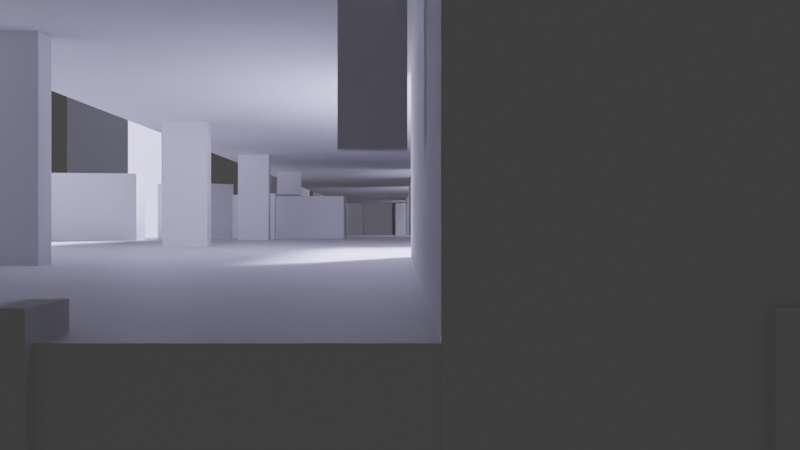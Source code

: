 # Source: level_0.blend  (saved by Blender 3.4.6; exported with 4.5.12 LTS)
import bpy
from mathutils import Matrix  # noqa: F401  (used for matrix-valued properties, if any)

bpy.ops.wm.read_factory_settings(use_empty=True)
scene = bpy.context.scene
scene.name = 'Scene'

# ---- collections
col_collection = bpy.data.collections.new('Collection'); scene.collection.children.link(col_collection)

# ---- materials (node trees are filled in below, after node groups)
mat_material = bpy.data.materials.new('Material')
mat_material.alpha_threshold = 0.0
mat_material.use_transparent_shadow = False
mat_material.roughness = 0.5
mat_material.line_color = (0.0, 0.0, 0.0, 1.0)
mat_x = bpy.data.materials.new('材质')
mat_x.use_transparent_shadow = False

# ---- node groups
ng_auto_smooth = bpy.data.node_groups.new('Auto Smooth', 'GeometryNodeTree')
_s = ng_auto_smooth.interface.new_socket(name='Geometry', in_out='OUTPUT', socket_type='NodeSocketGeometry')
_s = ng_auto_smooth.interface.new_socket(name='Geometry', in_out='INPUT', socket_type='NodeSocketGeometry')
_s = ng_auto_smooth.interface.new_socket(name='Angle', in_out='INPUT', socket_type='NodeSocketFloat')
_s.subtype = 'ANGLE'
_s.min_value = 0.0
_s.max_value = 3.142
ng_auto_smooth.is_modifier = True
_N = ng_auto_smooth.nodes; _L = ng_auto_smooth.links
n0 = _N.new('NodeGroupOutput'); n0.name = 'Group Output'; n0.location = (480, -100)
n1 = _N.new('NodeGroupInput'); n1.name = 'Group Input'; n1.location = (-420, -300)
n2 = _N.new('NodeGroupInput'); n2.name = 'Group Input.001'; n2.location = (-60, -100)
n3 = _N.new('GeometryNodeSetShadeSmooth'); n3.name = 'Set Shade Smooth'; n3.location = (120, -100)
n3.domain = 'EDGE'
n4 = _N.new('GeometryNodeSetShadeSmooth'); n4.name = 'Set Shade Smooth.001'; n4.location = (300, -100)
n5 = _N.new('GeometryNodeInputMeshEdgeAngle'); n5.name = 'Edge Angle'; n5.location = (-420, -220)
n6 = _N.new('GeometryNodeInputEdgeSmooth'); n6.name = 'Is Edge Smooth'; n6.location = (-60, -160)
n7 = _N.new('GeometryNodeInputShadeSmooth'); n7.name = 'Is Face Smooth'; n7.location = (-240, -340)
n8 = _N.new('FunctionNodeBooleanMath'); n8.name = 'Boolean Math'; n8.location = (-60, -220)
n9 = _N.new('FunctionNodeCompare'); n9.name = 'Compare'; n9.location = (-240, -180)
n9.operation = 'LESS_EQUAL'
_L.new(n5.outputs[0], n9.inputs[0])
_L.new(n4.outputs[0], n0.inputs[0])
_L.new(n1.outputs[1], n9.inputs[1])
_L.new(n9.outputs[0], n8.inputs[0])
_L.new(n7.outputs[0], n8.inputs[1])
_L.new(n2.outputs[0], n3.inputs[0])
_L.new(n6.outputs[0], n3.inputs[1])
_L.new(n3.outputs[0], n4.inputs[0])
_L.new(n8.outputs[0], n3.inputs[2])
n0.is_active_output = True

# ---- material node trees
mat_material.use_nodes = True; mat_material.node_tree.nodes.clear()
_N = mat_material.node_tree.nodes; _L = mat_material.node_tree.links
n0 = _N.new('ShaderNodeOutputMaterial'); n0.name = 'Material Output'; n0.location = (300, 300)
n1 = _N.new('ShaderNodeBsdfPrincipled'); n1.name = 'Principled BSDF'; n1.location = (10, 300)
n1.distribution = 'GGX'
n1.subsurface_method = 'RANDOM_WALK_SKIN'
n1.inputs[3].default_value = 1.45
n1.inputs[27].default_value = (0.0, 0.0, 0.0, 1.0)
n1.inputs[28].default_value = 1.0
_L.new(n1.outputs[0], n0.inputs[0])
n0.is_active_output = True
mat_x.use_nodes = True; mat_x.node_tree.nodes.clear()
_N = mat_x.node_tree.nodes; _L = mat_x.node_tree.links
n0 = _N.new('ShaderNodeOutputMaterial'); n0.name = '材质输出'; n0.location = (391, 41)
n1 = _N.new('ShaderNodeTexVoronoi'); n1.name = '沃罗诺伊纹理'; n1.location = (-699, -54)
n1.distance = 'MANHATTAN'
n1.inputs[2].default_value = 7.0
n2 = _N.new('ShaderNodeValToRGB'); n2.name = '颜色渐变'; n2.location = (-389, 35)
while len(n2.color_ramp.elements) > 1: n2.color_ramp.elements.remove(n2.color_ramp.elements[-1])
n2.color_ramp.elements[0].position = 0.1273; n2.color_ramp.elements[0].color = (0.2617, 0.05045, 0.01345, 1.0)
_e = n2.color_ramp.elements.new(0.2477); _e.color = (0.02703, 0.0162, 0.517, 1.0)
_e = n2.color_ramp.elements.new(0.7318); _e.color = (0.01345, 0.03238, 0.7382, 1.0)
n3 = _N.new('ShaderNodeBsdfPrincipled'); n3.name = '原理化BSDF'; n3.location = (26, 15)
n3.distribution = 'GGX'
n3.subsurface_method = 'RANDOM_WALK_SKIN'
n3.inputs[1].default_value = 1.0
n3.inputs[2].default_value = 0.5318
n3.inputs[3].default_value = 1.45
n3.inputs[8].default_value = 1.0
n3.inputs[10].default_value = 0.07727
n3.inputs[11].default_value = 1.527
n3.inputs[27].default_value = (0.0, 0.0, 0.0, 1.0)
n3.inputs[28].default_value = 1.0
n4 = _N.new('ShaderNodeMix'); n4.name = 'Mix'; n4.location = (-144, -105)
n4.data_type = 'RGBA'
n4.inputs[0].default_value = 0.07727
n4.inputs[7].default_value = (0.8, 0.8, 0.8, 1.0)
_L.new(n1.outputs[1], n2.inputs[0])
_L.new(n3.outputs[0], n0.inputs[0])
_L.new(n1.outputs[0], n3.inputs[13])
_L.new(n2.outputs[0], n4.inputs[6])
_L.new(n4.outputs[2], n3.inputs[0])
n0.is_active_output = True

# ---- world
world_world = bpy.data.worlds.new('World'); scene.world = world_world
world_world.use_nodes = True; world_world.node_tree.nodes.clear()
_N = world_world.node_tree.nodes; _L = world_world.node_tree.links
n0 = _N.new('ShaderNodeOutputWorld'); n0.name = 'World Output'; n0.location = (300, 300)
n1 = _N.new('ShaderNodeBackground'); n1.name = 'Background'; n1.location = (10, 300)
n1.inputs[0].default_value = (0.05088, 0.05088, 0.05088, 1.0)
_L.new(n1.outputs[0], n0.inputs[0])
n0.is_active_output = True
world_world.color = (0.05088, 0.05088, 0.05088)
world_world.use_sun_shadow = False
world_world.sun_shadow_jitter_overblur = 0.0

# ---- cameras
cam_camera = bpy.data.cameras.new('Camera')
cam_camera.lens = 40.0
cam_camera.ortho_scale = 7.314

# ---- lights
light_light = bpy.data.lights.new('Light', 'SUN')
light_light.color = (0.3041, 0.296, 0.4575)
light_light.specular_factor = 0.04762
light_light.diffuse_factor = 0.04082
light_light.transmission_factor = 0.0
light_light.angle = 0.1993
light_light.energy = 34.21
light_light.shadow_soft_size = 0.1
light_light.shadow_cascade_max_distance = 1000.0

# ---- meshes
me_cube = bpy.data.meshes.new('Cube')
me_cube.from_pydata([(1.0, 1.0, 1.0), (1.0, 1.0, -1.0), (1.0, -1.0, 1.0), (1.0, -1.0, -1.0), (-1.0, 1.0, 1.0), (-1.0, 1.0, -1.0), (-1.0, -1.0, 1.0), (-1.0, -1.0, -1.0)], [], [(0, 4, 6, 2), (3, 2, 6, 7), (7, 6, 4, 5), (5, 1, 3, 7), (1, 0, 2, 3), (5, 4, 0, 1)])
_uv = me_cube.uv_layers.new(name='UVMap')
_uv.uv.foreach_set('vector', [0.625, 0.5, 0.875, 0.5, 0.875, 0.75, 0.625, 0.75, 0.375, 0.75, 0.625, 0.75, 0.625, 1.0, 0.375, 1.0, 0.375, 0.0, 0.625, 0.0, 0.625, 0.25, 0.375, 0.25, 0.125, 0.5, 0.375, 0.5, 0.375, 0.75, 0.125, 0.75, 0.375, 0.5, 0.625, 0.5, 0.625, 0.75, 0.375, 0.75, 0.375, 0.25, 0.625, 0.25, 0.625, 0.5, 0.375, 0.5])
me_cube.materials.append(mat_material)
me_cube.use_mirror_vertex_groups = False
me_cube.update()
me_x = bpy.data.meshes.new('锥体')
me_x.from_pydata([(0.0, 0.82, -2.52), (0.82, 0.0, -2.52), (0.0, -0.82, -2.52), (-0.82, 0.0, -2.52), (0.0, 0.0, 2.52)], [], [(0, 4, 1), (1, 4, 2), (0, 1, 2, 3), (2, 4, 3), (3, 4, 0)])
_uv = me_x.uv_layers.new(name='UV 贴图')
_uv.uv.foreach_set('vector', [0.25, 0.49, 0.25, 0.25, 0.49, 0.25, 0.49, 0.25, 0.25, 0.25, 0.25, 0.01, 0.75, 0.49, 0.99, 0.25, 0.75, 0.01, 0.51, 0.25, 0.25, 0.01, 0.25, 0.25, 0.01, 0.25, 0.01, 0.25, 0.25, 0.25, 0.25, 0.49])
me_x.update()
me_x_1 = bpy.data.meshes.new('立方体')
me_x_1.from_pydata([(-1.0, -1.0, -1.0), (-1.0, -1.0, 1.0), (-1.0, 1.0, -1.0), (-1.0, 1.0, 1.0), (1.0, -1.0, -1.0), (1.0, -1.0, 1.0), (1.0, 1.0, -1.0), (1.0, 1.0, 1.0), (-0.7319, -0.7319, 3.586), (-0.7319, 0.7319, 3.586), (0.7319, 0.7319, 3.586), (0.7319, -0.7319, 3.586), (-0.7319, -0.7319, 7.767), (-0.7319, 0.7319, 9.179), (0.7319, 0.7319, 7.767), (0.7319, -0.7319, 6.965)], [], [(0, 1, 3, 2), (2, 3, 7, 6), (6, 7, 5, 4), (4, 5, 1, 0), (2, 6, 4, 0), (5, 7, 10, 11), (11, 10, 14, 15), (3, 1, 8, 9), (1, 5, 11, 8), (7, 3, 9, 10), (13, 12, 15), (9, 8, 12, 13), (8, 11, 15, 12), (10, 9, 13, 14), (14, 13, 15)])
_uv = me_x_1.uv_layers.new(name='UV 贴图')
_uv.uv.foreach_set('vector', [0.375, 0.0, 0.625, 0.0, 0.625, 0.25, 0.375, 0.25, 0.375, 0.25, 0.625, 0.25, 0.625, 0.5, 0.375, 0.5, 0.375, 0.5, 0.625, 0.5, 0.625, 0.75, 0.375, 0.75, 0.375, 0.75, 0.625, 0.75, 0.625, 1.0, 0.375, 1.0, 0.125, 0.5, 0.375, 0.5, 0.375, 0.75, 0.125, 0.75, 0.625, 0.75, 0.625, 0.5, 0.625, 0.5, 0.625, 0.75, 0.625, 0.75, 0.625, 0.5, 0.625, 0.5, 0.625, 0.75, 0.625, 0.25, 0.625, 0.0, 0.625, 0.0, 0.625, 0.25, 0.625, 1.0, 0.625, 0.75, 0.625, 0.75, 0.625, 1.0, 0.625, 0.5, 0.625, 0.25, 0.625, 0.25, 0.625, 0.5, 0.875, 0.5, 0.875, 0.75, 0.625, 0.75, 0.625, 0.25, 0.625, 0.0, 0.625, 0.0, 0.625, 0.25, 0.625, 1.0, 0.625, 0.75, 0.625, 0.75, 0.625, 1.0, 0.625, 0.5, 0.625, 0.25, 0.625, 0.25, 0.625, 0.5, 0.625, 0.5, 0.875, 0.5, 0.625, 0.75])
me_x_1.update()
me_001 = bpy.data.meshes.new('立方体.001')
me_001.from_pydata([(-1.0, -1.0, -1.0), (-1.0, -1.0, 1.0), (-1.0, 1.0, -1.0), (-1.0, 1.0, 1.0), (1.0, -1.0, -1.0), (1.0, -1.0, 1.0), (1.0, 1.0, -1.0), (1.0, 1.0, 1.0), (-0.7319, -0.7319, 3.586), (-0.7319, 0.7319, 3.586), (0.7319, 0.7319, 3.586), (0.7319, -0.7319, 3.586), (-0.7319, -0.7319, 7.767), (-0.7319, 0.7319, 9.179), (0.7319, 0.7319, 7.767), (0.7319, -0.7319, 6.965)], [], [(0, 1, 3, 2), (2, 3, 7, 6), (6, 7, 5, 4), (4, 5, 1, 0), (2, 6, 4, 0), (5, 7, 10, 11), (11, 10, 14, 15), (3, 1, 8, 9), (1, 5, 11, 8), (7, 3, 9, 10), (13, 12, 15), (9, 8, 12, 13), (8, 11, 15, 12), (10, 9, 13, 14), (14, 13, 15)])
_uv = me_001.uv_layers.new(name='UV 贴图')
_uv.uv.foreach_set('vector', [0.375, 0.0, 0.625, 0.0, 0.625, 0.25, 0.375, 0.25, 0.375, 0.25, 0.625, 0.25, 0.625, 0.5, 0.375, 0.5, 0.375, 0.5, 0.625, 0.5, 0.625, 0.75, 0.375, 0.75, 0.375, 0.75, 0.625, 0.75, 0.625, 1.0, 0.375, 1.0, 0.125, 0.5, 0.375, 0.5, 0.375, 0.75, 0.125, 0.75, 0.625, 0.75, 0.625, 0.5, 0.625, 0.5, 0.625, 0.75, 0.625, 0.75, 0.625, 0.5, 0.625, 0.5, 0.625, 0.75, 0.625, 0.25, 0.625, 0.0, 0.625, 0.0, 0.625, 0.25, 0.625, 1.0, 0.625, 0.75, 0.625, 0.75, 0.625, 1.0, 0.625, 0.5, 0.625, 0.25, 0.625, 0.25, 0.625, 0.5, 0.875, 0.5, 0.875, 0.75, 0.625, 0.75, 0.625, 0.25, 0.625, 0.0, 0.625, 0.0, 0.625, 0.25, 0.625, 1.0, 0.625, 0.75, 0.625, 0.75, 0.625, 1.0, 0.625, 0.5, 0.625, 0.25, 0.625, 0.25, 0.625, 0.5, 0.625, 0.5, 0.875, 0.5, 0.625, 0.75])
me_001.update()
me_002 = bpy.data.meshes.new('立方体.002')
me_002.from_pydata([(-1.0, -1.0, -1.0), (-1.0, -1.0, 1.0), (-1.0, 1.0, -1.0), (-1.0, 1.0, 1.0), (1.0, -1.0, -1.0), (1.0, -1.0, 1.0), (1.0, 1.0, -1.0), (1.0, 1.0, 1.0), (-0.7319, -0.7319, 3.586), (-0.7319, 0.7319, 3.586), (0.7319, 0.7319, 3.586), (0.7319, -0.7319, 3.586), (-0.7319, -0.7319, 7.767), (-0.7319, 0.7319, 9.179), (0.7319, 0.7319, 7.767), (0.7319, -0.7319, 6.965)], [], [(0, 1, 3, 2), (2, 3, 7, 6), (6, 7, 5, 4), (4, 5, 1, 0), (2, 6, 4, 0), (5, 7, 10, 11), (11, 10, 14, 15), (3, 1, 8, 9), (1, 5, 11, 8), (7, 3, 9, 10), (13, 12, 15), (9, 8, 12, 13), (8, 11, 15, 12), (10, 9, 13, 14), (14, 13, 15)])
_uv = me_002.uv_layers.new(name='UV 贴图')
_uv.uv.foreach_set('vector', [0.375, 0.0, 0.625, 0.0, 0.625, 0.25, 0.375, 0.25, 0.375, 0.25, 0.625, 0.25, 0.625, 0.5, 0.375, 0.5, 0.375, 0.5, 0.625, 0.5, 0.625, 0.75, 0.375, 0.75, 0.375, 0.75, 0.625, 0.75, 0.625, 1.0, 0.375, 1.0, 0.125, 0.5, 0.375, 0.5, 0.375, 0.75, 0.125, 0.75, 0.625, 0.75, 0.625, 0.5, 0.625, 0.5, 0.625, 0.75, 0.625, 0.75, 0.625, 0.5, 0.625, 0.5, 0.625, 0.75, 0.625, 0.25, 0.625, 0.0, 0.625, 0.0, 0.625, 0.25, 0.625, 1.0, 0.625, 0.75, 0.625, 0.75, 0.625, 1.0, 0.625, 0.5, 0.625, 0.25, 0.625, 0.25, 0.625, 0.5, 0.875, 0.5, 0.875, 0.75, 0.625, 0.75, 0.625, 0.25, 0.625, 0.0, 0.625, 0.0, 0.625, 0.25, 0.625, 1.0, 0.625, 0.75, 0.625, 0.75, 0.625, 1.0, 0.625, 0.5, 0.625, 0.25, 0.625, 0.25, 0.625, 0.5, 0.625, 0.5, 0.875, 0.5, 0.625, 0.75])
me_002.update()
me_003 = bpy.data.meshes.new('立方体.003')
me_003.from_pydata([(-1.0, -1.0, -1.0), (-1.0, -1.0, 1.0), (-1.0, 1.0, -1.0), (-1.0, 1.0, 1.0), (1.0, -1.0, -1.0), (1.0, -1.0, 1.0), (1.0, 1.0, -1.0), (1.0, 1.0, 1.0)], [], [(0, 1, 3, 2), (2, 3, 7, 6), (6, 7, 5, 4), (4, 5, 1, 0), (2, 6, 4, 0), (7, 3, 1, 5)])
_uv = me_003.uv_layers.new(name='UV 贴图')
_uv.uv.foreach_set('vector', [0.375, 0.0, 0.625, 0.0, 0.625, 0.25, 0.375, 0.25, 0.375, 0.25, 0.625, 0.25, 0.625, 0.5, 0.375, 0.5, 0.375, 0.5, 0.625, 0.5, 0.625, 0.75, 0.375, 0.75, 0.375, 0.75, 0.625, 0.75, 0.625, 1.0, 0.375, 1.0, 0.125, 0.5, 0.375, 0.5, 0.375, 0.75, 0.125, 0.75, 0.625, 0.5, 0.875, 0.5, 0.875, 0.75, 0.625, 0.75])
me_003.update()
me_004 = bpy.data.meshes.new('立方体.004')
me_004.from_pydata([(-1.0, -1.0, -1.0), (-1.0, -1.0, 1.0), (-1.0, 1.0, -1.0), (-1.0, 1.0, 1.0), (1.0, -1.0, -1.0), (1.0, -1.0, 1.0), (1.0, 1.0, -1.0), (1.0, 1.0, 1.0)], [], [(0, 1, 3, 2), (2, 3, 7, 6), (6, 7, 5, 4), (4, 5, 1, 0), (2, 6, 4, 0), (7, 3, 1, 5)])
_uv = me_004.uv_layers.new(name='UV 贴图')
_uv.uv.foreach_set('vector', [0.375, 0.0, 0.625, 0.0, 0.625, 0.25, 0.375, 0.25, 0.375, 0.25, 0.625, 0.25, 0.625, 0.5, 0.375, 0.5, 0.375, 0.5, 0.625, 0.5, 0.625, 0.75, 0.375, 0.75, 0.375, 0.75, 0.625, 0.75, 0.625, 1.0, 0.375, 1.0, 0.125, 0.5, 0.375, 0.5, 0.375, 0.75, 0.125, 0.75, 0.625, 0.5, 0.875, 0.5, 0.875, 0.75, 0.625, 0.75])
me_004.update()
me_x_2 = bpy.data.meshes.new('平面')
me_x_2.from_pydata([(-1.036, -1.007, -0.07821), (1.013, -1.001, -0.0003933), (-1.035, 1.007, -0.04908), (0.9986, 1.017, -0.001271), (-0.8581, -1.003, -0.01399), (-0.6691, -0.9911, -0.07509), (-0.4873, -0.9886, -0.0281), (-0.3056, -0.9937, -0.0996), (-0.1093, -0.9987, -0.0007147), (0.0867, -1.001, -0.05329), (0.2836, -1.002, 0.0183), (0.4729, -1.001, -0.05481), (0.6534, -1.0, 0.01039), (0.8333, -1.0, -0.08289), (0.8122, 1.021, -0.08118), (0.6195, 1.026, 0.01387), (0.4168, 1.027, -0.04369), (0.2182, 1.025, 0.03959), (0.02021, 1.025, -0.02002), (-0.1738, 1.03, 0.0771), (-0.3617, 1.032, 0.008059), (-0.5352, 1.028, 0.05339), (-0.6988, 1.022, -0.03232), (-0.8632, 1.015, 0.006882), (-1.06, 0.7744, -0.05901), (-1.029, 0.534, -0.07273), (-1.042, 0.2905, -0.07487), (-1.072, 0.03581, -0.1054), (-1.072, -0.2121, -0.09655), (-1.062, -0.4623, -0.08687), (-1.058, -0.7426, -0.07349), (1.024, -0.7512, -0.002153), (1.005, -0.5027, 0.01877), (1.005, -0.2547, 0.03704), (1.024, -0.004382, 0.01977), (1.048, 0.2435, -0.004543), (1.062, 0.5034, -0.01974), (1.035, 0.7694, -0.01477), (-0.865, -0.7275, -0.04042), (-0.8883, -0.4564, -0.03419), (-0.8984, -0.2036, -0.04047), (-0.8898, 0.04355, -0.05817), (-0.8595, 0.2983, -0.02422), (-0.8484, 0.5425, -0.01716), (-0.8993, 0.7824, 0.0151), (-0.6738, -0.722, -0.09852), (-0.704, -0.4558, -0.11), (-0.7183, -0.2021, -0.1169), (-0.7131, 0.0477, -0.14), (-0.6767, 0.2996, -0.1166), (-0.6784, 0.5461, -0.05725), (-0.7175, 0.789, -0.03513), (-0.4938, -0.7233, -0.03991), (-0.5177, -0.4586, -0.05112), (-0.5345, -0.2038, -0.07134), (-0.5303, 0.05076, -0.07774), (-0.4991, 0.3035, -0.04436), (-0.5061, 0.5514, 0.001224), (-0.5517, 0.7931, 0.06575), (-0.3117, -0.7301, -0.08587), (-0.3263, -0.4665, -0.1459), (-0.3406, -0.2077, -0.1363), (-0.3385, 0.049, -0.1307), (-0.3076, 0.3029, -0.08684), (-0.3181, 0.5534, -0.07869), (-0.373, 0.7982, 0.006583), (-0.09929, -0.7377, -0.04091), (-0.1129, -0.4781, -0.05602), (-0.1235, -0.2206, -0.05212), (-0.1249, 0.03771, -0.04485), (-0.09595, 0.2881, -0.01847), (-0.1072, 0.5397, 0.01555), (-0.1723, 0.7919, 0.05028), (0.1157, -0.7434, -0.09251), (0.1029, -0.4896, -0.1057), (0.08766, -0.2343, -0.09858), (0.07884, 0.02461, -0.0986), (0.06256, 0.2739, -0.07935), (0.07938, 0.5236, -0.05541), (0.03514, 0.7799, -0.03021), (0.3177, -0.745, -0.02218), (0.3057, -0.4939, -0.03383), (0.2694, -0.2436, -0.02088), (0.2271, 0.01252, -0.02607), (0.2274, 0.2654, -0.01705), (0.2457, 0.5155, -0.002723), (0.226, 0.7756, 0.02493), (0.5056, -0.7441, -0.09595), (0.4873, -0.4946, -0.09741), (0.4527, -0.2481, -0.08578), (0.4808, 0.004001, -0.09413), (0.499, 0.2517, -0.1099), (0.5041, 0.5184, -0.09913), (0.4505, 0.7777, -0.06528), (0.6799, -0.7447, -0.01952), (0.6604, -0.4966, -0.01063), (0.6677, -0.2474, 0.002608), (0.6914, 0.002488, -0.01285), (0.7137, 0.2488, -0.03475), (0.7232, 0.5109, -0.03218), (0.6583, 0.7762, -0.008521), (0.8513, -0.7475, -0.09588), (0.8312, -0.5, -0.07814), (0.8467, -0.2496, -0.06192), (0.8666, 0.000627, -0.08115), (0.8799, 0.2433, -0.1045), (0.8917, 0.5028, -0.1113), (0.8529, 0.7713, -0.09935)], [], [(107, 37, 3, 14), (24, 44, 23, 2), (44, 51, 22, 23), (51, 58, 21, 22), (58, 65, 20, 21), (65, 72, 19, 20), (72, 79, 18, 19), (79, 86, 17, 18), (86, 93, 16, 17), (93, 100, 15, 16), (100, 107, 14, 15), (12, 13, 101, 94), (94, 101, 102, 95), (95, 102, 103, 96), (96, 103, 104, 97), (97, 104, 105, 98), (98, 105, 106, 99), (99, 106, 107, 100), (11, 12, 94, 87), (87, 94, 95, 88), (88, 95, 96, 89), (89, 96, 97, 90), (90, 97, 98, 91), (91, 98, 99, 92), (92, 99, 100, 93), (10, 11, 87, 80), (80, 87, 88, 81), (81, 88, 89, 82), (82, 89, 90, 83), (83, 90, 91, 84), (84, 91, 92, 85), (85, 92, 93, 86), (9, 10, 80, 73), (73, 80, 81, 74), (74, 81, 82, 75), (75, 82, 83, 76), (76, 83, 84, 77), (77, 84, 85, 78), (78, 85, 86, 79), (8, 9, 73, 66), (66, 73, 74, 67), (67, 74, 75, 68), (68, 75, 76, 69), (69, 76, 77, 70), (70, 77, 78, 71), (71, 78, 79, 72), (7, 8, 66, 59), (59, 66, 67, 60), (60, 67, 68, 61), (61, 68, 69, 62), (62, 69, 70, 63), (63, 70, 71, 64), (64, 71, 72, 65), (6, 7, 59, 52), (52, 59, 60, 53), (53, 60, 61, 54), (54, 61, 62, 55), (55, 62, 63, 56), (56, 63, 64, 57), (57, 64, 65, 58), (5, 6, 52, 45), (45, 52, 53, 46), (46, 53, 54, 47), (47, 54, 55, 48), (48, 55, 56, 49), (49, 56, 57, 50), (50, 57, 58, 51), (4, 5, 45, 38), (38, 45, 46, 39), (39, 46, 47, 40), (40, 47, 48, 41), (41, 48, 49, 42), (42, 49, 50, 43), (43, 50, 51, 44), (0, 4, 38, 30), (30, 38, 39, 29), (29, 39, 40, 28), (28, 40, 41, 27), (27, 41, 42, 26), (26, 42, 43, 25), (25, 43, 44, 24), (13, 1, 31, 101), (101, 31, 32, 102), (102, 32, 33, 103), (103, 33, 34, 104), (104, 34, 35, 105), (105, 35, 36, 106), (106, 36, 37, 107)])
me_x_2.polygons.foreach_set('use_smooth', [True] * 88)
_uv = me_x_2.uv_layers.new(name='UV 贴图')
_uv.uv.foreach_set('vector', [0.9091, 0.875, 1.0, 0.875, 1.0, 1.0, 0.9091, 1.0, 0.0, 0.875, 0.08313, 0.875, 0.09091, 1.0, 0.0, 1.0, 0.08313, 0.875, 0.1818, 0.875, 0.1818, 1.0, 0.09091, 1.0, 0.1818, 0.875, 0.2727, 0.875, 0.2727, 1.0, 0.1818, 1.0, 0.2727, 0.875, 0.3636, 0.875, 0.3636, 1.0, 0.2727, 1.0, 0.3636, 0.875, 0.4545, 0.875, 0.4545, 1.0, 0.3636, 1.0, 0.4545, 0.875, 0.5455, 0.875, 0.5455, 1.0, 0.4545, 1.0, 0.5455, 0.875, 0.6364, 0.875, 0.6364, 1.0, 0.5455, 1.0, 0.6364, 0.875, 0.7273, 0.875, 0.7273, 1.0, 0.6364, 1.0, 0.7273, 0.875, 0.8182, 0.875, 0.8182, 1.0, 0.7273, 1.0, 0.8182, 0.875, 0.9091, 0.875, 0.9091, 1.0, 0.8182, 1.0, 0.8182, 0.0, 0.9091, 0.0, 0.9091, 0.125, 0.8182, 0.125, 0.8182, 0.125, 0.9091, 0.125, 0.9091, 0.25, 0.8182, 0.25, 0.8182, 0.25, 0.9091, 0.25, 0.9091, 0.375, 0.8182, 0.375, 0.8182, 0.375, 0.9091, 0.375, 0.9091, 0.5, 0.8182, 0.5, 0.8182, 0.5, 0.9091, 0.5, 0.9091, 0.625, 0.8182, 0.625, 0.8182, 0.625, 0.9091, 0.625, 0.9091, 0.75, 0.8182, 0.75, 0.8182, 0.75, 0.9091, 0.75, 0.9091, 0.875, 0.8182, 0.875, 0.7273, 0.0, 0.8182, 0.0, 0.8182, 0.125, 0.7273, 0.125, 0.7273, 0.125, 0.8182, 0.125, 0.8182, 0.25, 0.7273, 0.25, 0.7273, 0.25, 0.8182, 0.25, 0.8182, 0.375, 0.7273, 0.375, 0.7273, 0.375, 0.8182, 0.375, 0.8182, 0.5, 0.7273, 0.5, 0.7273, 0.5, 0.8182, 0.5, 0.8182, 0.625, 0.7273, 0.625, 0.7273, 0.625, 0.8182, 0.625, 0.8182, 0.75, 0.7273, 0.75, 0.7273, 0.75, 0.8182, 0.75, 0.8182, 0.875, 0.7273, 0.875, 0.6364, 0.0, 0.7273, 0.0, 0.7273, 0.125, 0.6364, 0.125, 0.6364, 0.125, 0.7273, 0.125, 0.7273, 0.25, 0.6364, 0.25, 0.6364, 0.25, 0.7273, 0.25, 0.7273, 0.375, 0.6364, 0.375, 0.6364, 0.375, 0.7273, 0.375, 0.7273, 0.5, 0.6364, 0.5, 0.6364, 0.5, 0.7273, 0.5, 0.7273, 0.625, 0.6364, 0.625, 0.6364, 0.625, 0.7273, 0.625, 0.7273, 0.75, 0.6364, 0.75, 0.6364, 0.75, 0.7273, 0.75, 0.7273, 0.875, 0.6364, 0.875, 0.5455, 0.0, 0.6364, 0.0, 0.6364, 0.125, 0.5455, 0.125, 0.5455, 0.125, 0.6364, 0.125, 0.6364, 0.25, 0.5455, 0.25, 0.5455, 0.25, 0.6364, 0.25, 0.6364, 0.375, 0.5455, 0.375, 0.5455, 0.375, 0.6364, 0.375, 0.6364, 0.5, 0.5455, 0.5, 0.5455, 0.5, 0.6364, 0.5, 0.6364, 0.625, 0.5455, 0.625, 0.5455, 0.625, 0.6364, 0.625, 0.6364, 0.75, 0.5455, 0.75, 0.5455, 0.75, 0.6364, 0.75, 0.6364, 0.875, 0.5455, 0.875, 0.4545, 0.0, 0.5455, 0.0, 0.5455, 0.125, 0.4545, 0.125, 0.4545, 0.125, 0.5455, 0.125, 0.5455, 0.25, 0.4545, 0.25, 0.4545, 0.25, 0.5455, 0.25, 0.5455, 0.375, 0.4545, 0.375, 0.4545, 0.375, 0.5455, 0.375, 0.5455, 0.5, 0.4545, 0.5, 0.4545, 0.5, 0.5455, 0.5, 0.5455, 0.625, 0.4545, 0.625, 0.4545, 0.625, 0.5455, 0.625, 0.5455, 0.75, 0.4545, 0.75, 0.4545, 0.75, 0.5455, 0.75, 0.5455, 0.875, 0.4545, 0.875, 0.3636, 0.0, 0.4545, 0.0, 0.4545, 0.125, 0.3636, 0.125, 0.3636, 0.125, 0.4545, 0.125, 0.4545, 0.25, 0.3636, 0.25, 0.3636, 0.25, 0.4545, 0.25, 0.4545, 0.375, 0.3636, 0.375, 0.3636, 0.375, 0.4545, 0.375, 0.4545, 0.5, 0.3636, 0.5, 0.3636, 0.5, 0.4545, 0.5, 0.4545, 0.625, 0.3636, 0.625, 0.3636, 0.625, 0.4545, 0.625, 0.4545, 0.75, 0.3636, 0.75, 0.3636, 0.75, 0.4545, 0.75, 0.4545, 0.875, 0.3636, 0.875, 0.2727, 0.0, 0.3636, 0.0, 0.3636, 0.125, 0.2727, 0.125, 0.2727, 0.125, 0.3636, 0.125, 0.3636, 0.25, 0.2727, 0.25, 0.2727, 0.25, 0.3636, 0.25, 0.3636, 0.375, 0.2727, 0.375, 0.2727, 0.375, 0.3636, 0.375, 0.3636, 0.5, 0.2727, 0.5, 0.2727, 0.5, 0.3636, 0.5, 0.3636, 0.625, 0.2727, 0.625, 0.2727, 0.625, 0.3636, 0.625, 0.3636, 0.75, 0.2727, 0.75, 0.2727, 0.75, 0.3636, 0.75, 0.3636, 0.875, 0.2727, 0.875, 0.1818, 0.0, 0.2727, 0.0, 0.2727, 0.125, 0.1818, 0.125, 0.1818, 0.125, 0.2727, 0.125, 0.2727, 0.25, 0.1818, 0.25, 0.1818, 0.25, 0.2727, 0.25, 0.2727, 0.375, 0.1818, 0.375, 0.1818, 0.375, 0.2727, 0.375, 0.2727, 0.5, 0.1818, 0.5, 0.1818, 0.5, 0.2727, 0.5, 0.2727, 0.625, 0.1818, 0.625, 0.1818, 0.625, 0.2727, 0.625, 0.2727, 0.75, 0.1818, 0.75, 0.1818, 0.75, 0.2727, 0.75, 0.2727, 0.875, 0.1818, 0.875, 0.09091, 0.0, 0.1818, 0.0, 0.1818, 0.125, 0.09091, 0.125, 0.09091, 0.125, 0.1818, 0.125, 0.1818, 0.25, 0.09091, 0.25, 0.09091, 0.25, 0.1818, 0.25, 0.1818, 0.375, 0.09091, 0.375, 0.09091, 0.375, 0.1818, 0.375, 0.1818, 0.5, 0.09091, 0.5, 0.09091, 0.5, 0.1818, 0.5, 0.1818, 0.625, 0.09091, 0.625, 0.09091, 0.625, 0.1818, 0.625, 0.1818, 0.75, 0.09091, 0.75, 0.09091, 0.75, 0.1818, 0.75, 0.1818, 0.875, 0.08313, 0.875, 0.0, 0.0, 0.09091, 0.0, 0.09091, 0.125, 0.0, 0.125, 0.0, 0.125, 0.09091, 0.125, 0.09091, 0.25, 0.0, 0.25, 0.0, 0.25, 0.09091, 0.25, 0.09091, 0.375, 0.0, 0.375, 0.0, 0.375, 0.09091, 0.375, 0.09091, 0.5, 0.0, 0.5, 0.0, 0.5, 0.09091, 0.5, 0.09091, 0.625, 0.0, 0.625, 0.0, 0.625, 0.09091, 0.625, 0.09091, 0.75, 0.0, 0.75, 0.0, 0.75, 0.09091, 0.75, 0.08313, 0.875, 0.0, 0.875, 0.9091, 0.0, 1.0, 0.0, 1.0, 0.125, 0.9091, 0.125, 0.9091, 0.125, 1.0, 0.125, 1.0, 0.25, 0.9091, 0.25, 0.9091, 0.25, 1.0, 0.25, 1.0, 0.375, 0.9091, 0.375, 0.9091, 0.375, 1.0, 0.375, 1.0, 0.5, 0.9091, 0.5, 0.9091, 0.5, 1.0, 0.5, 1.0, 0.625, 0.9091, 0.625, 0.9091, 0.625, 1.0, 0.625, 1.0, 0.75, 0.9091, 0.75, 0.9091, 0.75, 1.0, 0.75, 1.0, 0.875, 0.9091, 0.875])
me_x_2.materials.append(mat_x)
me_x_2.update()
me_001_1 = bpy.data.meshes.new('平面.001')
me_001_1.from_pydata([(-1.036, -1.007, -0.07821), (1.013, -1.001, -0.0003933), (-1.035, 1.007, -0.04908), (0.9986, 1.017, -0.001271), (-0.8581, -1.003, -0.01399), (-0.6691, -0.9911, -0.07509), (-0.4873, -0.9886, -0.0281), (-0.3056, -0.9937, -0.0996), (-0.1093, -0.9987, -0.0007147), (0.0867, -1.001, -0.05329), (0.2836, -1.002, 0.0183), (0.4729, -1.001, -0.05481), (0.6534, -1.0, 0.01039), (0.8333, -1.0, -0.08289), (0.8122, 1.021, -0.08118), (0.6195, 1.026, 0.01387), (0.4168, 1.027, -0.04369), (0.2182, 1.025, 0.03959), (0.02021, 1.025, -0.02002), (-0.1738, 1.03, 0.0771), (-0.3617, 1.032, 0.008059), (-0.5352, 1.028, 0.05339), (-0.6988, 1.022, -0.03232), (-0.8632, 1.015, 0.006882), (-1.06, 0.7744, -0.05901), (-1.029, 0.534, -0.07273), (-1.042, 0.2905, -0.07487), (-1.072, 0.03581, -0.1054), (-1.072, -0.2121, -0.09655), (-1.062, -0.4623, -0.08687), (-1.058, -0.7426, -0.07349), (1.024, -0.7512, -0.002153), (1.005, -0.5027, 0.01877), (1.005, -0.2547, 0.03704), (1.024, -0.004382, 0.01977), (1.048, 0.2435, -0.004543), (1.062, 0.5034, -0.01974), (1.035, 0.7694, -0.01477), (-0.865, -0.7275, -0.04042), (-0.8883, -0.4564, -0.03419), (-0.8984, -0.2036, -0.04047), (-0.8898, 0.04355, -0.05817), (-0.8595, 0.2983, -0.02422), (-0.8484, 0.5425, -0.01716), (-0.8993, 0.7824, 0.0151), (-0.6738, -0.722, -0.09852), (-0.704, -0.4558, -0.11), (-0.7183, -0.2021, -0.1169), (-0.7131, 0.0477, -0.14), (-0.6767, 0.2996, -0.1166), (-0.6784, 0.5461, -0.05725), (-0.7175, 0.789, -0.03513), (-0.4938, -0.7233, -0.03991), (-0.5177, -0.4586, -0.05112), (-0.5345, -0.2038, -0.07134), (-0.5303, 0.05076, -0.07774), (-0.4991, 0.3035, -0.04436), (-0.5061, 0.5514, 0.001224), (-0.5517, 0.7931, 0.06575), (-0.3117, -0.7301, -0.08587), (-0.3263, -0.4665, -0.1459), (-0.3406, -0.2077, -0.1363), (-0.3385, 0.049, -0.1307), (-0.3076, 0.3029, -0.08684), (-0.3181, 0.5534, -0.07869), (-0.373, 0.7982, 0.006583), (-0.09929, -0.7377, -0.04091), (-0.1129, -0.4781, -0.05602), (-0.1235, -0.2206, -0.05212), (-0.1249, 0.03771, -0.04485), (-0.09595, 0.2881, -0.01847), (-0.1072, 0.5397, 0.01555), (-0.1723, 0.7919, 0.05028), (0.1157, -0.7434, -0.09251), (0.1029, -0.4896, -0.1057), (0.08766, -0.2343, -0.09858), (0.07884, 0.02461, -0.0986), (0.06256, 0.2739, -0.07935), (0.07938, 0.5236, -0.05541), (0.03514, 0.7799, -0.03021), (0.3177, -0.745, -0.02218), (0.3057, -0.4939, -0.03383), (0.2694, -0.2436, -0.02088), (0.2271, 0.01252, -0.02607), (0.2274, 0.2654, -0.01705), (0.2457, 0.5155, -0.002723), (0.226, 0.7756, 0.02493), (0.5056, -0.7441, -0.09595), (0.4873, -0.4946, -0.09741), (0.4527, -0.2481, -0.08578), (0.4808, 0.004001, -0.09413), (0.499, 0.2517, -0.1099), (0.5041, 0.5184, -0.09913), (0.4505, 0.7777, -0.06528), (0.6799, -0.7447, -0.01952), (0.6604, -0.4966, -0.01063), (0.6677, -0.2474, 0.002608), (0.6914, 0.002488, -0.01285), (0.7137, 0.2488, -0.03475), (0.7232, 0.5109, -0.03218), (0.6583, 0.7762, -0.008521), (0.8513, -0.7475, -0.09588), (0.8312, -0.5, -0.07814), (0.8467, -0.2496, -0.06192), (0.8666, 0.000627, -0.08115), (0.8799, 0.2433, -0.1045), (0.8917, 0.5028, -0.1113), (0.8529, 0.7713, -0.09935)], [], [(107, 37, 3, 14), (24, 44, 23, 2), (44, 51, 22, 23), (51, 58, 21, 22), (58, 65, 20, 21), (65, 72, 19, 20), (72, 79, 18, 19), (79, 86, 17, 18), (86, 93, 16, 17), (93, 100, 15, 16), (100, 107, 14, 15), (12, 13, 101, 94), (94, 101, 102, 95), (95, 102, 103, 96), (96, 103, 104, 97), (97, 104, 105, 98), (98, 105, 106, 99), (99, 106, 107, 100), (11, 12, 94, 87), (87, 94, 95, 88), (88, 95, 96, 89), (89, 96, 97, 90), (90, 97, 98, 91), (91, 98, 99, 92), (92, 99, 100, 93), (10, 11, 87, 80), (80, 87, 88, 81), (81, 88, 89, 82), (82, 89, 90, 83), (83, 90, 91, 84), (84, 91, 92, 85), (85, 92, 93, 86), (9, 10, 80, 73), (73, 80, 81, 74), (74, 81, 82, 75), (75, 82, 83, 76), (76, 83, 84, 77), (77, 84, 85, 78), (78, 85, 86, 79), (8, 9, 73, 66), (66, 73, 74, 67), (67, 74, 75, 68), (68, 75, 76, 69), (69, 76, 77, 70), (70, 77, 78, 71), (71, 78, 79, 72), (7, 8, 66, 59), (59, 66, 67, 60), (60, 67, 68, 61), (61, 68, 69, 62), (62, 69, 70, 63), (63, 70, 71, 64), (64, 71, 72, 65), (6, 7, 59, 52), (52, 59, 60, 53), (53, 60, 61, 54), (54, 61, 62, 55), (55, 62, 63, 56), (56, 63, 64, 57), (57, 64, 65, 58), (5, 6, 52, 45), (45, 52, 53, 46), (46, 53, 54, 47), (47, 54, 55, 48), (48, 55, 56, 49), (49, 56, 57, 50), (50, 57, 58, 51), (4, 5, 45, 38), (38, 45, 46, 39), (39, 46, 47, 40), (40, 47, 48, 41), (41, 48, 49, 42), (42, 49, 50, 43), (43, 50, 51, 44), (0, 4, 38, 30), (30, 38, 39, 29), (29, 39, 40, 28), (28, 40, 41, 27), (27, 41, 42, 26), (26, 42, 43, 25), (25, 43, 44, 24), (13, 1, 31, 101), (101, 31, 32, 102), (102, 32, 33, 103), (103, 33, 34, 104), (104, 34, 35, 105), (105, 35, 36, 106), (106, 36, 37, 107)])
me_001_1.polygons.foreach_set('use_smooth', [True] * 88)
_uv = me_001_1.uv_layers.new(name='UV 贴图')
_uv.uv.foreach_set('vector', [0.9091, 0.875, 1.0, 0.875, 1.0, 1.0, 0.9091, 1.0, 0.0, 0.875, 0.08313, 0.875, 0.09091, 1.0, 0.0, 1.0, 0.08313, 0.875, 0.1818, 0.875, 0.1818, 1.0, 0.09091, 1.0, 0.1818, 0.875, 0.2727, 0.875, 0.2727, 1.0, 0.1818, 1.0, 0.2727, 0.875, 0.3636, 0.875, 0.3636, 1.0, 0.2727, 1.0, 0.3636, 0.875, 0.4545, 0.875, 0.4545, 1.0, 0.3636, 1.0, 0.4545, 0.875, 0.5455, 0.875, 0.5455, 1.0, 0.4545, 1.0, 0.5455, 0.875, 0.6364, 0.875, 0.6364, 1.0, 0.5455, 1.0, 0.6364, 0.875, 0.7273, 0.875, 0.7273, 1.0, 0.6364, 1.0, 0.7273, 0.875, 0.8182, 0.875, 0.8182, 1.0, 0.7273, 1.0, 0.8182, 0.875, 0.9091, 0.875, 0.9091, 1.0, 0.8182, 1.0, 0.8182, 0.0, 0.9091, 0.0, 0.9091, 0.125, 0.8182, 0.125, 0.8182, 0.125, 0.9091, 0.125, 0.9091, 0.25, 0.8182, 0.25, 0.8182, 0.25, 0.9091, 0.25, 0.9091, 0.375, 0.8182, 0.375, 0.8182, 0.375, 0.9091, 0.375, 0.9091, 0.5, 0.8182, 0.5, 0.8182, 0.5, 0.9091, 0.5, 0.9091, 0.625, 0.8182, 0.625, 0.8182, 0.625, 0.9091, 0.625, 0.9091, 0.75, 0.8182, 0.75, 0.8182, 0.75, 0.9091, 0.75, 0.9091, 0.875, 0.8182, 0.875, 0.7273, 0.0, 0.8182, 0.0, 0.8182, 0.125, 0.7273, 0.125, 0.7273, 0.125, 0.8182, 0.125, 0.8182, 0.25, 0.7273, 0.25, 0.7273, 0.25, 0.8182, 0.25, 0.8182, 0.375, 0.7273, 0.375, 0.7273, 0.375, 0.8182, 0.375, 0.8182, 0.5, 0.7273, 0.5, 0.7273, 0.5, 0.8182, 0.5, 0.8182, 0.625, 0.7273, 0.625, 0.7273, 0.625, 0.8182, 0.625, 0.8182, 0.75, 0.7273, 0.75, 0.7273, 0.75, 0.8182, 0.75, 0.8182, 0.875, 0.7273, 0.875, 0.6364, 0.0, 0.7273, 0.0, 0.7273, 0.125, 0.6364, 0.125, 0.6364, 0.125, 0.7273, 0.125, 0.7273, 0.25, 0.6364, 0.25, 0.6364, 0.25, 0.7273, 0.25, 0.7273, 0.375, 0.6364, 0.375, 0.6364, 0.375, 0.7273, 0.375, 0.7273, 0.5, 0.6364, 0.5, 0.6364, 0.5, 0.7273, 0.5, 0.7273, 0.625, 0.6364, 0.625, 0.6364, 0.625, 0.7273, 0.625, 0.7273, 0.75, 0.6364, 0.75, 0.6364, 0.75, 0.7273, 0.75, 0.7273, 0.875, 0.6364, 0.875, 0.5455, 0.0, 0.6364, 0.0, 0.6364, 0.125, 0.5455, 0.125, 0.5455, 0.125, 0.6364, 0.125, 0.6364, 0.25, 0.5455, 0.25, 0.5455, 0.25, 0.6364, 0.25, 0.6364, 0.375, 0.5455, 0.375, 0.5455, 0.375, 0.6364, 0.375, 0.6364, 0.5, 0.5455, 0.5, 0.5455, 0.5, 0.6364, 0.5, 0.6364, 0.625, 0.5455, 0.625, 0.5455, 0.625, 0.6364, 0.625, 0.6364, 0.75, 0.5455, 0.75, 0.5455, 0.75, 0.6364, 0.75, 0.6364, 0.875, 0.5455, 0.875, 0.4545, 0.0, 0.5455, 0.0, 0.5455, 0.125, 0.4545, 0.125, 0.4545, 0.125, 0.5455, 0.125, 0.5455, 0.25, 0.4545, 0.25, 0.4545, 0.25, 0.5455, 0.25, 0.5455, 0.375, 0.4545, 0.375, 0.4545, 0.375, 0.5455, 0.375, 0.5455, 0.5, 0.4545, 0.5, 0.4545, 0.5, 0.5455, 0.5, 0.5455, 0.625, 0.4545, 0.625, 0.4545, 0.625, 0.5455, 0.625, 0.5455, 0.75, 0.4545, 0.75, 0.4545, 0.75, 0.5455, 0.75, 0.5455, 0.875, 0.4545, 0.875, 0.3636, 0.0, 0.4545, 0.0, 0.4545, 0.125, 0.3636, 0.125, 0.3636, 0.125, 0.4545, 0.125, 0.4545, 0.25, 0.3636, 0.25, 0.3636, 0.25, 0.4545, 0.25, 0.4545, 0.375, 0.3636, 0.375, 0.3636, 0.375, 0.4545, 0.375, 0.4545, 0.5, 0.3636, 0.5, 0.3636, 0.5, 0.4545, 0.5, 0.4545, 0.625, 0.3636, 0.625, 0.3636, 0.625, 0.4545, 0.625, 0.4545, 0.75, 0.3636, 0.75, 0.3636, 0.75, 0.4545, 0.75, 0.4545, 0.875, 0.3636, 0.875, 0.2727, 0.0, 0.3636, 0.0, 0.3636, 0.125, 0.2727, 0.125, 0.2727, 0.125, 0.3636, 0.125, 0.3636, 0.25, 0.2727, 0.25, 0.2727, 0.25, 0.3636, 0.25, 0.3636, 0.375, 0.2727, 0.375, 0.2727, 0.375, 0.3636, 0.375, 0.3636, 0.5, 0.2727, 0.5, 0.2727, 0.5, 0.3636, 0.5, 0.3636, 0.625, 0.2727, 0.625, 0.2727, 0.625, 0.3636, 0.625, 0.3636, 0.75, 0.2727, 0.75, 0.2727, 0.75, 0.3636, 0.75, 0.3636, 0.875, 0.2727, 0.875, 0.1818, 0.0, 0.2727, 0.0, 0.2727, 0.125, 0.1818, 0.125, 0.1818, 0.125, 0.2727, 0.125, 0.2727, 0.25, 0.1818, 0.25, 0.1818, 0.25, 0.2727, 0.25, 0.2727, 0.375, 0.1818, 0.375, 0.1818, 0.375, 0.2727, 0.375, 0.2727, 0.5, 0.1818, 0.5, 0.1818, 0.5, 0.2727, 0.5, 0.2727, 0.625, 0.1818, 0.625, 0.1818, 0.625, 0.2727, 0.625, 0.2727, 0.75, 0.1818, 0.75, 0.1818, 0.75, 0.2727, 0.75, 0.2727, 0.875, 0.1818, 0.875, 0.09091, 0.0, 0.1818, 0.0, 0.1818, 0.125, 0.09091, 0.125, 0.09091, 0.125, 0.1818, 0.125, 0.1818, 0.25, 0.09091, 0.25, 0.09091, 0.25, 0.1818, 0.25, 0.1818, 0.375, 0.09091, 0.375, 0.09091, 0.375, 0.1818, 0.375, 0.1818, 0.5, 0.09091, 0.5, 0.09091, 0.5, 0.1818, 0.5, 0.1818, 0.625, 0.09091, 0.625, 0.09091, 0.625, 0.1818, 0.625, 0.1818, 0.75, 0.09091, 0.75, 0.09091, 0.75, 0.1818, 0.75, 0.1818, 0.875, 0.08313, 0.875, 0.0, 0.0, 0.09091, 0.0, 0.09091, 0.125, 0.0, 0.125, 0.0, 0.125, 0.09091, 0.125, 0.09091, 0.25, 0.0, 0.25, 0.0, 0.25, 0.09091, 0.25, 0.09091, 0.375, 0.0, 0.375, 0.0, 0.375, 0.09091, 0.375, 0.09091, 0.5, 0.0, 0.5, 0.0, 0.5, 0.09091, 0.5, 0.09091, 0.625, 0.0, 0.625, 0.0, 0.625, 0.09091, 0.625, 0.09091, 0.75, 0.0, 0.75, 0.0, 0.75, 0.09091, 0.75, 0.08313, 0.875, 0.0, 0.875, 0.9091, 0.0, 1.0, 0.0, 1.0, 0.125, 0.9091, 0.125, 0.9091, 0.125, 1.0, 0.125, 1.0, 0.25, 0.9091, 0.25, 0.9091, 0.25, 1.0, 0.25, 1.0, 0.375, 0.9091, 0.375, 0.9091, 0.375, 1.0, 0.375, 1.0, 0.5, 0.9091, 0.5, 0.9091, 0.5, 1.0, 0.5, 1.0, 0.625, 0.9091, 0.625, 0.9091, 0.625, 1.0, 0.625, 1.0, 0.75, 0.9091, 0.75, 0.9091, 0.75, 1.0, 0.75, 1.0, 0.875, 0.9091, 0.875])
me_001_1.materials.append(mat_x)
me_001_1.update()
me_005 = bpy.data.meshes.new('立方体.005')
me_005.from_pydata([(-1.0, -1.0, -2.431), (-1.0, -1.0, 2.431), (-1.0, 1.0, -2.431), (-1.0, 1.0, 2.431), (1.0, -1.0, -2.431), (1.0, -1.0, 2.431), (1.0, 1.0, -2.431), (1.0, 1.0, 2.431)], [], [(0, 1, 3, 2), (2, 3, 7, 6), (6, 7, 5, 4), (4, 5, 1, 0), (2, 6, 4, 0), (7, 3, 1, 5)])
_uv = me_005.uv_layers.new(name='UV 贴图')
_uv.uv.foreach_set('vector', [0.375, 0.0, 0.625, 0.0, 0.625, 0.25, 0.375, 0.25, 0.375, 0.25, 0.625, 0.25, 0.625, 0.5, 0.375, 0.5, 0.375, 0.5, 0.625, 0.5, 0.625, 0.75, 0.375, 0.75, 0.375, 0.75, 0.625, 0.75, 0.625, 1.0, 0.375, 1.0, 0.125, 0.5, 0.375, 0.5, 0.375, 0.75, 0.125, 0.75, 0.625, 0.5, 0.875, 0.5, 0.875, 0.75, 0.625, 0.75])
me_005.update()
me_006 = bpy.data.meshes.new('立方体.006')
me_006.from_pydata([(-1.0, -1.0, -1.0), (-1.0, -1.0, 1.0), (-1.0, 1.0, -1.0), (-1.0, 1.0, 1.0), (1.0, -1.0, -1.0), (1.0, -1.0, 1.0), (1.0, 1.0, -1.0), (1.0, 1.0, 1.0)], [], [(0, 1, 3, 2), (2, 3, 7, 6), (6, 7, 5, 4), (4, 5, 1, 0), (2, 6, 4, 0), (7, 3, 1, 5)])
_uv = me_006.uv_layers.new(name='UV 贴图')
_uv.uv.foreach_set('vector', [0.375, 0.0, 0.625, 0.0, 0.625, 0.25, 0.375, 0.25, 0.375, 0.25, 0.625, 0.25, 0.625, 0.5, 0.375, 0.5, 0.375, 0.5, 0.625, 0.5, 0.625, 0.75, 0.375, 0.75, 0.375, 0.75, 0.625, 0.75, 0.625, 1.0, 0.375, 1.0, 0.125, 0.5, 0.375, 0.5, 0.375, 0.75, 0.125, 0.75, 0.625, 0.5, 0.875, 0.5, 0.875, 0.75, 0.625, 0.75])
me_006.update()
me_007 = bpy.data.meshes.new('立方体.007')
me_007.from_pydata([(-1.0, -1.0, -1.0), (-1.0, -1.0, 1.0), (-1.0, 1.0, -1.0), (-1.0, 1.0, 1.0), (1.0, -1.0, -1.0), (1.0, -1.0, 1.0), (1.0, 1.0, -1.0), (1.0, 1.0, 1.0)], [], [(0, 1, 3, 2), (2, 3, 7, 6), (6, 7, 5, 4), (4, 5, 1, 0), (2, 6, 4, 0), (7, 3, 1, 5)])
_uv = me_007.uv_layers.new(name='UV 贴图')
_uv.uv.foreach_set('vector', [0.375, 0.0, 0.625, 0.0, 0.625, 0.25, 0.375, 0.25, 0.375, 0.25, 0.625, 0.25, 0.625, 0.5, 0.375, 0.5, 0.375, 0.5, 0.625, 0.5, 0.625, 0.75, 0.375, 0.75, 0.375, 0.75, 0.625, 0.75, 0.625, 1.0, 0.375, 1.0, 0.125, 0.5, 0.375, 0.5, 0.375, 0.75, 0.125, 0.75, 0.625, 0.5, 0.875, 0.5, 0.875, 0.75, 0.625, 0.75])
me_007.update()
me_008 = bpy.data.meshes.new('立方体.008')
me_008.from_pydata([(-1.0, -1.0, -1.0), (-1.0, -1.0, 1.0), (-1.0, 1.0, -1.0), (-1.0, 1.0, 1.0), (1.0, -1.0, -1.0), (1.0, -1.0, 1.0), (1.0, 1.0, -1.0), (1.0, 1.0, 1.0)], [], [(0, 1, 3, 2), (2, 3, 7, 6), (6, 7, 5, 4), (4, 5, 1, 0), (2, 6, 4, 0), (7, 3, 1, 5)])
_uv = me_008.uv_layers.new(name='UV 贴图')
_uv.uv.foreach_set('vector', [0.375, 0.0, 0.625, 0.0, 0.625, 0.25, 0.375, 0.25, 0.375, 0.25, 0.625, 0.25, 0.625, 0.5, 0.375, 0.5, 0.375, 0.5, 0.625, 0.5, 0.625, 0.75, 0.375, 0.75, 0.375, 0.75, 0.625, 0.75, 0.625, 1.0, 0.375, 1.0, 0.125, 0.5, 0.375, 0.5, 0.375, 0.75, 0.125, 0.75, 0.625, 0.5, 0.875, 0.5, 0.875, 0.75, 0.625, 0.75])
me_008.update()
me_009 = bpy.data.meshes.new('立方体.009')
me_009.from_pydata([(-1.0, -1.0, -1.0), (-1.0, -1.0, 1.0), (-1.0, 1.0, -1.0), (-1.0, 1.0, 1.0), (1.0, -1.0, -1.0), (1.0, -1.0, 1.0), (1.0, 1.0, -1.0), (1.0, 1.0, 1.0)], [], [(0, 1, 3, 2), (2, 3, 7, 6), (6, 7, 5, 4), (4, 5, 1, 0), (2, 6, 4, 0), (7, 3, 1, 5)])
_uv = me_009.uv_layers.new(name='UV 贴图')
_uv.uv.foreach_set('vector', [0.375, 0.0, 0.625, 0.0, 0.625, 0.25, 0.375, 0.25, 0.375, 0.25, 0.625, 0.25, 0.625, 0.5, 0.375, 0.5, 0.375, 0.5, 0.625, 0.5, 0.625, 0.75, 0.375, 0.75, 0.375, 0.75, 0.625, 0.75, 0.625, 1.0, 0.375, 1.0, 0.125, 0.5, 0.375, 0.5, 0.375, 0.75, 0.125, 0.75, 0.625, 0.5, 0.875, 0.5, 0.875, 0.75, 0.625, 0.75])
me_009.update()
me_011 = bpy.data.meshes.new('立方体.011')
me_011.from_pydata([(-1.0, -1.0, -1.0), (-1.0, -1.0, 1.0), (-1.0, 1.0, -1.0), (-1.0, 1.0, 1.0), (1.0, -1.0, -1.0), (1.0, -1.0, 1.0), (1.0, 1.0, -1.0), (1.0, 1.0, 1.0)], [], [(0, 1, 3, 2), (2, 3, 7, 6), (6, 7, 5, 4), (4, 5, 1, 0), (2, 6, 4, 0), (7, 3, 1, 5)])
_uv = me_011.uv_layers.new(name='UV 贴图')
_uv.uv.foreach_set('vector', [0.375, 0.0, 0.625, 0.0, 0.625, 0.25, 0.375, 0.25, 0.375, 0.25, 0.625, 0.25, 0.625, 0.5, 0.375, 0.5, 0.375, 0.5, 0.625, 0.5, 0.625, 0.75, 0.375, 0.75, 0.375, 0.75, 0.625, 0.75, 0.625, 1.0, 0.375, 1.0, 0.125, 0.5, 0.375, 0.5, 0.375, 0.75, 0.125, 0.75, 0.625, 0.5, 0.875, 0.5, 0.875, 0.75, 0.625, 0.75])
me_011.update()
me_012 = bpy.data.meshes.new('立方体.012')
me_012.from_pydata([(-1.0, -1.0, -1.0), (-1.0, -1.0, 1.0), (-1.0, 1.0, -1.0), (-1.0, 1.0, 1.0), (1.0, -1.0, -1.0), (1.0, -1.0, 1.0), (1.0, 1.0, -1.0), (1.0, 1.0, 1.0)], [], [(0, 1, 3, 2), (2, 3, 7, 6), (6, 7, 5, 4), (4, 5, 1, 0), (2, 6, 4, 0), (7, 3, 1, 5)])
_uv = me_012.uv_layers.new(name='UV 贴图')
_uv.uv.foreach_set('vector', [0.375, 0.0, 0.625, 0.0, 0.625, 0.25, 0.375, 0.25, 0.375, 0.25, 0.625, 0.25, 0.625, 0.5, 0.375, 0.5, 0.375, 0.5, 0.625, 0.5, 0.625, 0.75, 0.375, 0.75, 0.375, 0.75, 0.625, 0.75, 0.625, 1.0, 0.375, 1.0, 0.125, 0.5, 0.375, 0.5, 0.375, 0.75, 0.125, 0.75, 0.625, 0.5, 0.875, 0.5, 0.875, 0.75, 0.625, 0.75])
me_012.update()
me_013 = bpy.data.meshes.new('立方体.013')
me_013.from_pydata([(-1.0, -1.0, -1.0), (-1.0, -1.0, 1.0), (-1.0, 1.0, -1.0), (-1.0, 1.0, 1.0), (1.0, -1.0, -1.0), (1.0, -1.0, 1.0), (1.0, 1.0, -1.0), (1.0, 1.0, 1.0), (-0.7319, -0.7319, 3.586), (-0.7319, 0.7319, 3.586), (0.7319, 0.7319, 3.586), (0.7319, -0.7319, 3.586), (-0.7319, -0.7319, 7.767), (-0.7319, 0.7319, 9.179), (0.7319, 0.7319, 7.767), (0.7319, -0.7319, 6.965)], [], [(0, 1, 3, 2), (2, 3, 7, 6), (6, 7, 5, 4), (4, 5, 1, 0), (2, 6, 4, 0), (5, 7, 10, 11), (11, 10, 14, 15), (3, 1, 8, 9), (1, 5, 11, 8), (7, 3, 9, 10), (13, 12, 15), (9, 8, 12, 13), (8, 11, 15, 12), (10, 9, 13, 14), (14, 13, 15)])
_uv = me_013.uv_layers.new(name='UV 贴图')
_uv.uv.foreach_set('vector', [0.375, 0.0, 0.625, 0.0, 0.625, 0.25, 0.375, 0.25, 0.375, 0.25, 0.625, 0.25, 0.625, 0.5, 0.375, 0.5, 0.375, 0.5, 0.625, 0.5, 0.625, 0.75, 0.375, 0.75, 0.375, 0.75, 0.625, 0.75, 0.625, 1.0, 0.375, 1.0, 0.125, 0.5, 0.375, 0.5, 0.375, 0.75, 0.125, 0.75, 0.625, 0.75, 0.625, 0.5, 0.625, 0.5, 0.625, 0.75, 0.625, 0.75, 0.625, 0.5, 0.625, 0.5, 0.625, 0.75, 0.625, 0.25, 0.625, 0.0, 0.625, 0.0, 0.625, 0.25, 0.625, 1.0, 0.625, 0.75, 0.625, 0.75, 0.625, 1.0, 0.625, 0.5, 0.625, 0.25, 0.625, 0.25, 0.625, 0.5, 0.875, 0.5, 0.875, 0.75, 0.625, 0.75, 0.625, 0.25, 0.625, 0.0, 0.625, 0.0, 0.625, 0.25, 0.625, 1.0, 0.625, 0.75, 0.625, 0.75, 0.625, 1.0, 0.625, 0.5, 0.625, 0.25, 0.625, 0.25, 0.625, 0.5, 0.625, 0.5, 0.875, 0.5, 0.625, 0.75])
me_013.update()
me_014 = bpy.data.meshes.new('立方体.014')
me_014.from_pydata([(-1.0, -1.0, -1.0), (-1.0, -1.0, 1.0), (-1.0, 1.0, -1.0), (-1.0, 1.0, 1.0), (1.0, -1.0, -1.0), (1.0, -1.0, 1.0), (1.0, 1.0, -1.0), (1.0, 1.0, 1.0)], [], [(0, 1, 3, 2), (2, 3, 7, 6), (6, 7, 5, 4), (4, 5, 1, 0), (2, 6, 4, 0), (7, 3, 1, 5)])
_uv = me_014.uv_layers.new(name='UV 贴图')
_uv.uv.foreach_set('vector', [0.375, 0.0, 0.625, 0.0, 0.625, 0.25, 0.375, 0.25, 0.375, 0.25, 0.625, 0.25, 0.625, 0.5, 0.375, 0.5, 0.375, 0.5, 0.625, 0.5, 0.625, 0.75, 0.375, 0.75, 0.375, 0.75, 0.625, 0.75, 0.625, 1.0, 0.375, 1.0, 0.125, 0.5, 0.375, 0.5, 0.375, 0.75, 0.125, 0.75, 0.625, 0.5, 0.875, 0.5, 0.875, 0.75, 0.625, 0.75])
me_014.update()
me_016 = bpy.data.meshes.new('立方体.016')
me_016.from_pydata([(-1.0, -1.0, -1.0), (-1.0, -1.0, 1.0), (-1.0, 1.0, -1.0), (-1.0, 1.0, 1.0), (1.0, -1.0, -1.0), (1.0, -1.0, 1.0), (1.0, 1.0, -1.0), (1.0, 1.0, 1.0)], [], [(0, 1, 3, 2), (2, 3, 7, 6), (6, 7, 5, 4), (4, 5, 1, 0), (2, 6, 4, 0), (7, 3, 1, 5)])
_uv = me_016.uv_layers.new(name='UV 贴图')
_uv.uv.foreach_set('vector', [0.375, 0.0, 0.625, 0.0, 0.625, 0.25, 0.375, 0.25, 0.375, 0.25, 0.625, 0.25, 0.625, 0.5, 0.375, 0.5, 0.375, 0.5, 0.625, 0.5, 0.625, 0.75, 0.375, 0.75, 0.375, 0.75, 0.625, 0.75, 0.625, 1.0, 0.375, 1.0, 0.125, 0.5, 0.375, 0.5, 0.375, 0.75, 0.125, 0.75, 0.625, 0.5, 0.875, 0.5, 0.875, 0.75, 0.625, 0.75])
me_016.update()
me_017 = bpy.data.meshes.new('立方体.017')
me_017.from_pydata([(-1.0, -1.0, -1.0), (-1.0, -1.0, 1.0), (-1.0, 1.0, -1.0), (-1.0, 1.0, 1.0), (1.0, -1.0, -1.0), (1.0, -1.0, 1.0), (1.0, 1.0, -1.0), (1.0, 1.0, 1.0)], [], [(0, 1, 3, 2), (2, 3, 7, 6), (6, 7, 5, 4), (4, 5, 1, 0), (2, 6, 4, 0), (7, 3, 1, 5)])
_uv = me_017.uv_layers.new(name='UV 贴图')
_uv.uv.foreach_set('vector', [0.375, 0.0, 0.625, 0.0, 0.625, 0.25, 0.375, 0.25, 0.375, 0.25, 0.625, 0.25, 0.625, 0.5, 0.375, 0.5, 0.375, 0.5, 0.625, 0.5, 0.625, 0.75, 0.375, 0.75, 0.375, 0.75, 0.625, 0.75, 0.625, 1.0, 0.375, 1.0, 0.125, 0.5, 0.375, 0.5, 0.375, 0.75, 0.125, 0.75, 0.625, 0.5, 0.875, 0.5, 0.875, 0.75, 0.625, 0.75])
me_017.update()
me_019 = bpy.data.meshes.new('立方体.019')
me_019.from_pydata([(-1.0, -1.0, -1.0), (-1.0, -1.0, 1.0), (-1.0, 1.0, -1.0), (-1.0, 1.0, 1.0), (1.0, -1.0, -1.0), (1.0, -1.0, 1.0), (1.0, 1.0, -1.0), (1.0, 1.0, 1.0)], [], [(0, 1, 3, 2), (2, 3, 7, 6), (6, 7, 5, 4), (4, 5, 1, 0), (2, 6, 4, 0), (7, 3, 1, 5)])
_uv = me_019.uv_layers.new(name='UV 贴图')
_uv.uv.foreach_set('vector', [0.375, 0.0, 0.625, 0.0, 0.625, 0.25, 0.375, 0.25, 0.375, 0.25, 0.625, 0.25, 0.625, 0.5, 0.375, 0.5, 0.375, 0.5, 0.625, 0.5, 0.625, 0.75, 0.375, 0.75, 0.375, 0.75, 0.625, 0.75, 0.625, 1.0, 0.375, 1.0, 0.125, 0.5, 0.375, 0.5, 0.375, 0.75, 0.125, 0.75, 0.625, 0.5, 0.875, 0.5, 0.875, 0.75, 0.625, 0.75])
me_019.update()
me_020 = bpy.data.meshes.new('立方体.020')
me_020.from_pydata([(-1.0, -1.0, -1.0), (-1.0, -1.0, 1.0), (-1.0, 1.0, -1.0), (-1.0, 1.0, 1.0), (1.0, -1.0, -1.0), (1.0, -1.0, 1.0), (1.0, 1.0, -1.0), (1.0, 1.0, 1.0)], [], [(0, 1, 3, 2), (2, 3, 7, 6), (6, 7, 5, 4), (4, 5, 1, 0), (2, 6, 4, 0), (7, 3, 1, 5)])
_uv = me_020.uv_layers.new(name='UV 贴图')
_uv.uv.foreach_set('vector', [0.375, 0.0, 0.625, 0.0, 0.625, 0.25, 0.375, 0.25, 0.375, 0.25, 0.625, 0.25, 0.625, 0.5, 0.375, 0.5, 0.375, 0.5, 0.625, 0.5, 0.625, 0.75, 0.375, 0.75, 0.375, 0.75, 0.625, 0.75, 0.625, 1.0, 0.375, 1.0, 0.125, 0.5, 0.375, 0.5, 0.375, 0.75, 0.125, 0.75, 0.625, 0.5, 0.875, 0.5, 0.875, 0.75, 0.625, 0.75])
me_020.update()
me_021 = bpy.data.meshes.new('立方体.021')
me_021.from_pydata([(-1.0, -1.0, -1.0), (-1.0, -1.0, 1.0), (-1.0, 1.0, -1.0), (-1.0, 1.0, 1.0), (1.0, -1.0, -1.0), (1.0, -1.0, 1.0), (1.0, 1.0, -1.0), (1.0, 1.0, 1.0)], [], [(0, 1, 3, 2), (2, 3, 7, 6), (6, 7, 5, 4), (4, 5, 1, 0), (2, 6, 4, 0), (7, 3, 1, 5)])
_uv = me_021.uv_layers.new(name='UV 贴图')
_uv.uv.foreach_set('vector', [0.375, 0.0, 0.625, 0.0, 0.625, 0.25, 0.375, 0.25, 0.375, 0.25, 0.625, 0.25, 0.625, 0.5, 0.375, 0.5, 0.375, 0.5, 0.625, 0.5, 0.625, 0.75, 0.375, 0.75, 0.375, 0.75, 0.625, 0.75, 0.625, 1.0, 0.375, 1.0, 0.125, 0.5, 0.375, 0.5, 0.375, 0.75, 0.125, 0.75, 0.625, 0.5, 0.875, 0.5, 0.875, 0.75, 0.625, 0.75])
me_021.update()
me_022 = bpy.data.meshes.new('立方体.022')
me_022.from_pydata([(-1.0, -1.0, -1.0), (-1.0, -1.0, 1.0), (-1.0, 1.0, -1.0), (-1.0, 1.0, 1.0), (1.0, -1.0, -1.0), (1.0, -1.0, 1.0), (1.0, 1.0, -1.0), (1.0, 1.0, 1.0)], [], [(0, 1, 3, 2), (2, 3, 7, 6), (6, 7, 5, 4), (4, 5, 1, 0), (2, 6, 4, 0), (7, 3, 1, 5)])
_uv = me_022.uv_layers.new(name='UV 贴图')
_uv.uv.foreach_set('vector', [0.375, 0.0, 0.625, 0.0, 0.625, 0.25, 0.375, 0.25, 0.375, 0.25, 0.625, 0.25, 0.625, 0.5, 0.375, 0.5, 0.375, 0.5, 0.625, 0.5, 0.625, 0.75, 0.375, 0.75, 0.375, 0.75, 0.625, 0.75, 0.625, 1.0, 0.375, 1.0, 0.125, 0.5, 0.375, 0.5, 0.375, 0.75, 0.125, 0.75, 0.625, 0.5, 0.875, 0.5, 0.875, 0.75, 0.625, 0.75])
me_022.update()
me_023 = bpy.data.meshes.new('立方体.023')
me_023.from_pydata([(-1.0, -1.0, -1.0), (-1.0, -1.0, 1.0), (-1.0, 1.0, -1.0), (-1.0, 1.0, 1.0), (1.0, -1.0, -1.0), (1.0, -1.0, 1.0), (1.0, 1.0, -1.0), (1.0, 1.0, 1.0)], [], [(0, 1, 3, 2), (2, 3, 7, 6), (6, 7, 5, 4), (4, 5, 1, 0), (2, 6, 4, 0), (7, 3, 1, 5)])
_uv = me_023.uv_layers.new(name='UV 贴图')
_uv.uv.foreach_set('vector', [0.375, 0.0, 0.625, 0.0, 0.625, 0.25, 0.375, 0.25, 0.375, 0.25, 0.625, 0.25, 0.625, 0.5, 0.375, 0.5, 0.375, 0.5, 0.625, 0.5, 0.625, 0.75, 0.375, 0.75, 0.375, 0.75, 0.625, 0.75, 0.625, 1.0, 0.375, 1.0, 0.125, 0.5, 0.375, 0.5, 0.375, 0.75, 0.125, 0.75, 0.625, 0.5, 0.875, 0.5, 0.875, 0.75, 0.625, 0.75])
me_023.update()
me_025 = bpy.data.meshes.new('立方体.025')
me_025.from_pydata([(-1.0, -1.0, -1.0), (-1.0, -1.0, 1.0), (-1.0, 1.0, -1.0), (-1.0, 1.0, 1.0), (1.0, -1.0, -1.0), (1.0, -1.0, 1.0), (1.0, 1.0, -1.0), (1.0, 1.0, 1.0)], [], [(0, 1, 3, 2), (2, 3, 7, 6), (6, 7, 5, 4), (4, 5, 1, 0), (2, 6, 4, 0), (7, 3, 1, 5)])
_uv = me_025.uv_layers.new(name='UV 贴图')
_uv.uv.foreach_set('vector', [0.375, 0.0, 0.625, 0.0, 0.625, 0.25, 0.375, 0.25, 0.375, 0.25, 0.625, 0.25, 0.625, 0.5, 0.375, 0.5, 0.375, 0.5, 0.625, 0.5, 0.625, 0.75, 0.375, 0.75, 0.375, 0.75, 0.625, 0.75, 0.625, 1.0, 0.375, 1.0, 0.125, 0.5, 0.375, 0.5, 0.375, 0.75, 0.125, 0.75, 0.625, 0.5, 0.875, 0.5, 0.875, 0.75, 0.625, 0.75])
me_025.update()
me_026 = bpy.data.meshes.new('立方体.026')
me_026.from_pydata([(-1.0, -1.0, -1.0), (-1.0, -1.0, 1.0), (-1.0, 1.0, -1.0), (-1.0, 1.0, 1.0), (1.0, -1.0, -1.0), (1.0, -1.0, 1.0), (1.0, 1.0, -1.0), (1.0, 1.0, 1.0)], [], [(0, 1, 3, 2), (2, 3, 7, 6), (6, 7, 5, 4), (4, 5, 1, 0), (2, 6, 4, 0), (7, 3, 1, 5)])
_uv = me_026.uv_layers.new(name='UV 贴图')
_uv.uv.foreach_set('vector', [0.375, 0.0, 0.625, 0.0, 0.625, 0.25, 0.375, 0.25, 0.375, 0.25, 0.625, 0.25, 0.625, 0.5, 0.375, 0.5, 0.375, 0.5, 0.625, 0.5, 0.625, 0.75, 0.375, 0.75, 0.375, 0.75, 0.625, 0.75, 0.625, 1.0, 0.375, 1.0, 0.125, 0.5, 0.375, 0.5, 0.375, 0.75, 0.125, 0.75, 0.625, 0.5, 0.875, 0.5, 0.875, 0.75, 0.625, 0.75])
me_026.update()
me_027 = bpy.data.meshes.new('立方体.027')
me_027.from_pydata([(-1.0, -1.0, -1.0), (-1.0, -1.0, 1.0), (-1.0, 1.0, -1.0), (-1.0, 1.0, 1.0), (1.0, -1.0, -1.0), (1.0, -1.0, 1.0), (1.0, 1.0, -1.0), (1.0, 1.0, 1.0)], [], [(0, 1, 3, 2), (2, 3, 7, 6), (6, 7, 5, 4), (4, 5, 1, 0), (2, 6, 4, 0), (7, 3, 1, 5)])
_uv = me_027.uv_layers.new(name='UV 贴图')
_uv.uv.foreach_set('vector', [0.375, 0.0, 0.625, 0.0, 0.625, 0.25, 0.375, 0.25, 0.375, 0.25, 0.625, 0.25, 0.625, 0.5, 0.375, 0.5, 0.375, 0.5, 0.625, 0.5, 0.625, 0.75, 0.375, 0.75, 0.375, 0.75, 0.625, 0.75, 0.625, 1.0, 0.375, 1.0, 0.125, 0.5, 0.375, 0.5, 0.375, 0.75, 0.125, 0.75, 0.625, 0.5, 0.875, 0.5, 0.875, 0.75, 0.625, 0.75])
me_027.update()
me_010 = bpy.data.meshes.new('立方体.010')
me_010.from_pydata([(-1.0, -1.0, -1.0), (-1.0, -1.0, 1.0), (-1.0, 1.0, -1.0), (-1.0, 1.0, 1.0), (1.0, -1.0, -1.0), (1.0, -1.0, 1.0), (1.0, 1.0, -1.0), (1.0, 1.0, 1.0)], [], [(0, 1, 3, 2), (2, 3, 7, 6), (6, 7, 5, 4), (4, 5, 1, 0), (2, 6, 4, 0), (7, 3, 1, 5)])
_uv = me_010.uv_layers.new(name='UV 贴图')
_uv.uv.foreach_set('vector', [0.375, 0.0, 0.625, 0.0, 0.625, 0.25, 0.375, 0.25, 0.375, 0.25, 0.625, 0.25, 0.625, 0.5, 0.375, 0.5, 0.375, 0.5, 0.625, 0.5, 0.625, 0.75, 0.375, 0.75, 0.375, 0.75, 0.625, 0.75, 0.625, 1.0, 0.375, 1.0, 0.125, 0.5, 0.375, 0.5, 0.375, 0.75, 0.125, 0.75, 0.625, 0.5, 0.875, 0.5, 0.875, 0.75, 0.625, 0.75])
me_010.update()
me_015 = bpy.data.meshes.new('立方体.015')
me_015.from_pydata([(-1.0, -1.0, -1.0), (-1.0, -1.0, 1.0), (-1.0, 1.0, -1.0), (-1.0, 1.0, 1.0), (1.0, -1.0, -1.0), (1.0, -1.0, 1.0), (1.0, 1.0, -1.0), (1.0, 1.0, 1.0)], [], [(0, 1, 3, 2), (2, 3, 7, 6), (6, 7, 5, 4), (4, 5, 1, 0), (2, 6, 4, 0), (7, 3, 1, 5)])
_uv = me_015.uv_layers.new(name='UV 贴图')
_uv.uv.foreach_set('vector', [0.375, 0.0, 0.625, 0.0, 0.625, 0.25, 0.375, 0.25, 0.375, 0.25, 0.625, 0.25, 0.625, 0.5, 0.375, 0.5, 0.375, 0.5, 0.625, 0.5, 0.625, 0.75, 0.375, 0.75, 0.375, 0.75, 0.625, 0.75, 0.625, 1.0, 0.375, 1.0, 0.125, 0.5, 0.375, 0.5, 0.375, 0.75, 0.125, 0.75, 0.625, 0.5, 0.875, 0.5, 0.875, 0.75, 0.625, 0.75])
me_015.update()
me_018 = bpy.data.meshes.new('立方体.018')
me_018.from_pydata([(-1.0, -1.0, -1.0), (-1.0, -1.0, 1.0), (-1.0, 1.0, -1.0), (-1.0, 1.0, 1.0), (1.0, -1.0, -1.0), (1.0, -1.0, 1.0), (1.0, 1.0, -1.0), (1.0, 1.0, 1.0)], [], [(0, 1, 3, 2), (2, 3, 7, 6), (6, 7, 5, 4), (4, 5, 1, 0), (2, 6, 4, 0), (7, 3, 1, 5)])
_uv = me_018.uv_layers.new(name='UV 贴图')
_uv.uv.foreach_set('vector', [0.375, 0.0, 0.625, 0.0, 0.625, 0.25, 0.375, 0.25, 0.375, 0.25, 0.625, 0.25, 0.625, 0.5, 0.375, 0.5, 0.375, 0.5, 0.625, 0.5, 0.625, 0.75, 0.375, 0.75, 0.375, 0.75, 0.625, 0.75, 0.625, 1.0, 0.375, 1.0, 0.125, 0.5, 0.375, 0.5, 0.375, 0.75, 0.125, 0.75, 0.625, 0.5, 0.875, 0.5, 0.875, 0.75, 0.625, 0.75])
me_018.update()
me_024 = bpy.data.meshes.new('立方体.024')
me_024.from_pydata([(-1.0, -1.0, -1.0), (-1.0, -1.0, 1.0), (-1.0, 1.0, -1.0), (-1.0, 1.0, 1.0), (1.0, -1.0, -1.0), (1.0, -1.0, 1.0), (1.0, 1.0, -1.0), (1.0, 1.0, 1.0)], [], [(0, 1, 3, 2), (2, 3, 7, 6), (6, 7, 5, 4), (4, 5, 1, 0), (2, 6, 4, 0), (7, 3, 1, 5)])
_uv = me_024.uv_layers.new(name='UV 贴图')
_uv.uv.foreach_set('vector', [0.375, 0.0, 0.625, 0.0, 0.625, 0.25, 0.375, 0.25, 0.375, 0.25, 0.625, 0.25, 0.625, 0.5, 0.375, 0.5, 0.375, 0.5, 0.625, 0.5, 0.625, 0.75, 0.375, 0.75, 0.375, 0.75, 0.625, 0.75, 0.625, 1.0, 0.375, 1.0, 0.125, 0.5, 0.375, 0.5, 0.375, 0.75, 0.125, 0.75, 0.625, 0.5, 0.875, 0.5, 0.875, 0.75, 0.625, 0.75])
me_024.update()
me_028 = bpy.data.meshes.new('立方体.028')
me_028.from_pydata([(0.1458, -0.3681, -0.7843), (0.1458, -0.3681, 0.7843), (-0.1458, -0.3681, -0.7843), (-0.1458, -0.3681, 0.7843), (0.1458, 0.3681, -0.7843), (0.1458, 0.3681, 0.7843), (-0.1458, 0.3681, -0.7843), (-0.1458, 0.3681, 0.7843)], [], [(0, 1, 3, 2), (2, 3, 7, 6), (6, 7, 5, 4), (4, 5, 1, 0), (2, 6, 4, 0), (7, 3, 1, 5)])
_uv = me_028.uv_layers.new(name='UV 贴图')
_uv.uv.foreach_set('vector', [0.375, 0.0, 0.625, 0.0, 0.625, 0.25, 0.375, 0.25, 0.375, 0.25, 0.625, 0.25, 0.625, 0.5, 0.375, 0.5, 0.375, 0.5, 0.625, 0.5, 0.625, 0.75, 0.375, 0.75, 0.375, 0.75, 0.625, 0.75, 0.625, 1.0, 0.375, 1.0, 0.125, 0.5, 0.375, 0.5, 0.375, 0.75, 0.125, 0.75, 0.625, 0.5, 0.875, 0.5, 0.875, 0.75, 0.625, 0.75])
me_028.update()

# ---- objects
ob_cube = bpy.data.objects.new('Cube', me_cube)
ob_light = bpy.data.objects.new('Light', light_light)
ob_camera = bpy.data.objects.new('Camera', cam_camera)
ob_x = bpy.data.objects.new('锥体', me_x)
ob_x_1 = bpy.data.objects.new('立方体', me_x_1)
ob_001 = bpy.data.objects.new('立方体.001', me_001)
ob_002 = bpy.data.objects.new('立方体.002', me_002)
ob_003 = bpy.data.objects.new('立方体.003', me_003)
ob_004 = bpy.data.objects.new('立方体.004', me_004)
ob_x_2 = bpy.data.objects.new('烂棚子', me_x_2)
ob_001_1 = bpy.data.objects.new('烂棚子.001', me_001_1)
ob_005 = bpy.data.objects.new('立方体.005', me_005)
ob_006 = bpy.data.objects.new('立方体.006', me_006)
ob_007 = bpy.data.objects.new('立方体.007', me_007)
ob_008 = bpy.data.objects.new('立方体.008', me_008)
ob_009 = bpy.data.objects.new('立方体.009', me_009)
ob_010 = bpy.data.objects.new('立方体.010', me_011)
ob_011 = bpy.data.objects.new('立方体.011', me_012)
ob_012 = bpy.data.objects.new('立方体.012', me_013)
ob_013 = bpy.data.objects.new('立方体.013', me_014)
ob_014 = bpy.data.objects.new('立方体.014', me_016)
ob_015 = bpy.data.objects.new('立方体.015', me_017)
ob_017 = bpy.data.objects.new('立方体.017', me_019)
ob_016 = bpy.data.objects.new('立方体.016', me_020)
ob_018 = bpy.data.objects.new('立方体.018', me_021)
ob_019 = bpy.data.objects.new('立方体.019', me_022)
ob_020 = bpy.data.objects.new('立方体.020', me_023)
ob_021 = bpy.data.objects.new('立方体.021', me_025)
ob_022 = bpy.data.objects.new('立方体.022', me_026)
ob_023 = bpy.data.objects.new('立方体.023', me_027)
ob_024 = bpy.data.objects.new('立方体.024', me_010)
ob_025 = bpy.data.objects.new('立方体.025', me_015)
ob_026 = bpy.data.objects.new('立方体.026', me_018)
ob_027 = bpy.data.objects.new('立方体.027', me_024)
ob_028 = bpy.data.objects.new('立方体.028', me_028)

# ---- transforms, parenting, visibility, modifiers, constraints
ob_cube.location = (11.15, 25.46, -1.747)
ob_cube.scale = (26.12, 30.11, 1.0)
ob_cube.lock_rotations_4d = False
ob_cube.empty_display_type = 'ARROWS'
ob_cube.lineart.crease_threshold = 0.0
ob_light.location = (4.722, 9.732, 9.489)
ob_light.rotation_euler = (0.9145, 0.4117, 2.281)
ob_light.lock_rotations_4d = False
ob_light.empty_display_type = 'ARROWS'
ob_light.color = (0.0, 0.0, 0.0, 0.0)
ob_light.lineart.crease_threshold = 0.0
ob_camera.location = (21.03, -10.27, 0.0)
ob_camera.rotation_euler = (1.571, -0.0, 0.0)
ob_camera.lock_rotations_4d = False
ob_camera.empty_display_type = 'ARROWS'
ob_camera.color = (0.0, 0.0, 0.0, 0.0)
ob_camera.display_type = 'WIRE'
ob_camera.lineart.crease_threshold = 0.0
ob_x.location = (2.444, 251.5, 25.86)
ob_x.scale = (11.18, 11.18, 12.66)
ob_x_1.location = (-6.229, 233.5, -4.168)
ob_x_1.rotation_euler = (0.0, -0.0, -2.304)
ob_x_1.scale = (2.355, 2.355, 2.581)
ob_001.location = (-18.35, 222.9, -1.894)
ob_001.rotation_euler = (0.0, -0.0, -4.152)
ob_001.scale = (2.732, 2.732, 2.994)
ob_002.location = (-10.68, 218.0, -1.251)
ob_002.rotation_euler = (0.0, -0.0, -3.358)
ob_002.scale = (1.621, 1.621, 1.776)
ob_003.location = (9.9, 218.4, 8.199)
ob_003.rotation_euler = (0.0, -0.0, 0.8653)
ob_003.scale = (1.399, 3.515, 13.61)
ob_004.location = (1.288, 227.6, 2.126)
ob_004.rotation_euler = (0.0, -0.0, -0.7938)
ob_004.scale = (0.7427, 1.866, 7.227)
ob_x_2.location = (-0.9436, 4.053, -0.3672)
ob_x_2.rotation_euler = (1.571, -0.0, 0.3834)
ob_x_2.scale = (0.7989, 1.0, 1.0)
_m = ob_x_2.modifiers.new('Auto Smooth', 'NODES')
_m.node_group = ng_auto_smooth
_gi = [s.identifier for s in ng_auto_smooth.interface.items_tree if s.item_type == 'SOCKET' and s.in_out == 'INPUT']
_m[_gi[1]] = 0.5236  # Angle
ob_001_1.location = (0.4265, 4.102, -0.4238)
ob_001_1.rotation_euler = (1.672, -0.009834, 2.908)
ob_001_1.scale = (0.7989, 1.0, 1.0)
_m = ob_001_1.modifiers.new('Auto Smooth', 'NODES')
_m.node_group = ng_auto_smooth
_gi = [s.identifier for s in ng_auto_smooth.interface.items_tree if s.item_type == 'SOCKET' and s.in_out == 'INPUT']
_m[_gi[1]] = 0.5236  # Angle
ob_005.location = (-5.767, 3.737, 1.298)
ob_005.scale = (4.099, 1.0, 1.079)
ob_006.location = (4.285, 3.663, 0.0)
ob_006.scale = (3.046, 1.661, 1.661)
ob_007.location = (5.219, 6.365, 0.0)
ob_007.scale = (1.91, 3.911, 3.911)
ob_008.location = (16.9, 66.45, 3.889)
ob_008.scale = (5.125, 68.56, 0.3173)
ob_009.location = (13.61, 6.365, 0.0)
ob_009.scale = (0.7753, 0.3072, 3.911)
_m = ob_009.modifiers.new('阵列', 'ARRAY')
_m.count = 4
_m.relative_offset_displace = (0.0, 23.3, 0.0)
ob_010.location = (15.65, 215.4, 2.451)
ob_010.rotation_euler = (0.0, -0.0, 1.458)
ob_010.scale = (1.399, 3.515, 13.61)
ob_011.location = (22.97, 215.7, 5.474)
ob_011.rotation_euler = (0.0, -0.0, 1.831)
ob_011.scale = (1.399, 3.515, 13.61)
ob_012.location = (28.55, 240.4, -3.663)
ob_012.rotation_euler = (0.0, -0.0, -0.7055)
ob_012.scale = (2.355, 2.355, 3.357)
ob_013.location = (32.61, 215.7, 0.01398)
ob_013.rotation_euler = (0.0, -0.0, 1.831)
ob_013.scale = (1.399, 3.515, 13.61)
ob_014.location = (25.61, 39.01, 2.18)
ob_014.scale = (3.75, 7.679, 7.679)
ob_015.location = (9.443, 40.15, 0.4387)
ob_015.rotation_euler = (0.0, -0.0, -1.006)
ob_015.scale = (0.924, 1.892, 1.892)
ob_017.location = (5.275, 34.01, 0.2353)
ob_017.rotation_euler = (0.0, -0.0, -1.439)
ob_017.scale = (1.349, 2.763, 2.282)
ob_016.location = (25.61, 63.66, 2.18)
ob_016.scale = (3.75, 7.679, 15.74)
ob_018.location = (25.61, 110.3, 11.96)
ob_018.scale = (3.75, 7.679, 15.74)
ob_019.location = (-16.12, 106.6, 11.0)
ob_019.scale = (3.75, 7.679, 15.74)
ob_020.location = (5.163, 16.17, 1.15)
ob_020.scale = (2.19, 4.485, 4.485)
ob_021.location = (-7.638, 12.56, -2.483)
ob_021.scale = (2.19, 4.485, 4.485)
ob_022.location = (-9.084, 19.29, -0.3844)
ob_022.rotation_euler = (0.0, -0.0, -1.117)
ob_022.scale = (2.886, 5.909, 5.909)
ob_023.location = (20.74, -0.7796, 1.589)
ob_023.scale = (0.3681, 0.1458, 0.7843)
ob_024.location = (24.06, 144.3, 11.96)
ob_024.scale = (3.75, 7.679, 15.74)
ob_025.location = (13.26, 40.15, -0.1706)
ob_025.rotation_euler = (0.0, -0.0, 4.052)
ob_025.scale = (0.924, 1.892, 1.892)
ob_026.location = (16.06, 39.24, -0.3019)
ob_026.rotation_euler = (0.0, -0.0, 4.709)
ob_026.scale = (0.924, 1.892, 1.892)
ob_027.location = (25.04, 3.021, 2.18)
ob_027.scale = (3.75, 7.679, 7.679)
ob_028.location = (-6.23, -4.382, -1.302)
_m = ob_028.modifiers.new('阵列', 'ARRAY')
_m.count = 7
_m.relative_offset_displace = (17.0, 0.0, 0.0)

# ---- collection membership
col_collection.objects.link(ob_cube)
col_collection.objects.link(ob_light)
col_collection.objects.link(ob_camera)
col_collection.objects.link(ob_x)
col_collection.objects.link(ob_x_1)
col_collection.objects.link(ob_001)
col_collection.objects.link(ob_002)
col_collection.objects.link(ob_003)
col_collection.objects.link(ob_004)
col_collection.objects.link(ob_x_2)
col_collection.objects.link(ob_001_1)
col_collection.objects.link(ob_005)
col_collection.objects.link(ob_006)
col_collection.objects.link(ob_007)
col_collection.objects.link(ob_008)
col_collection.objects.link(ob_009)
col_collection.objects.link(ob_010)
col_collection.objects.link(ob_011)
col_collection.objects.link(ob_012)
col_collection.objects.link(ob_013)
col_collection.objects.link(ob_014)
col_collection.objects.link(ob_015)
col_collection.objects.link(ob_017)
col_collection.objects.link(ob_016)
col_collection.objects.link(ob_018)
col_collection.objects.link(ob_019)
col_collection.objects.link(ob_020)
col_collection.objects.link(ob_021)
col_collection.objects.link(ob_022)
col_collection.objects.link(ob_023)
col_collection.objects.link(ob_024)
col_collection.objects.link(ob_025)
col_collection.objects.link(ob_026)
col_collection.objects.link(ob_027)
col_collection.objects.link(ob_028)

# ---- scene / render settings (as saved in the file)
scene.camera = ob_camera
scene.frame_start = 1; scene.frame_end = 250; scene.frame_set(1)
scene.render.engine = 'BLENDER_EEVEE_NEXT'
scene.render.resolution_x = 640
scene.render.resolution_y = 360
scene.cycles.sampling_pattern = 'TABULATED_SOBOL'
scene.cycles.use_light_tree = False
scene.view_settings.view_transform = 'Filmic'
bpy.context.view_layer.update()
